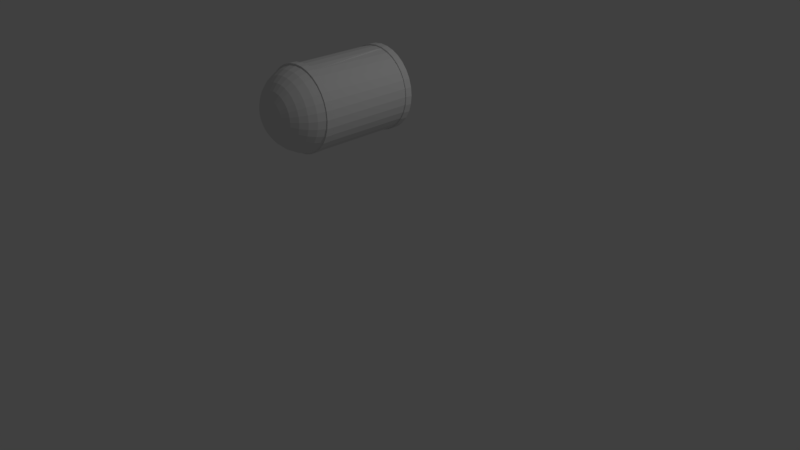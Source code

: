 # Source: basicBullet.blend  (saved by Blender 2.78.0; exported with 4.5.12 LTS)
import bpy
from mathutils import Matrix  # noqa: F401  (used for matrix-valued properties, if any)

bpy.ops.wm.read_factory_settings(use_empty=True)
scene = bpy.context.scene
scene.name = 'Scene'

# ---- collections
col_collection_1 = bpy.data.collections.new('Collection 1'); scene.collection.children.link(col_collection_1)

# ---- world
world_world = bpy.data.worlds.new('World'); scene.world = world_world
world_world.color = (0.05088, 0.05088, 0.05088)
world_world.use_sun_shadow = False
world_world.sun_shadow_jitter_overblur = 0.0
world_world.cycles.sampling_method = 'MANUAL'

# ---- cameras
cam_camera = bpy.data.cameras.new('Camera')
cam_camera.clip_end = 100.0
cam_camera.lens = 35.0
cam_camera.sensor_width = 32.0
cam_camera.sensor_height = 18.0
cam_camera.ortho_scale = 7.314
cam_camera.dof.focus_distance = 0.0
cam_camera.dof.aperture_fstop = 128.0

# ---- lights
light_lamp = bpy.data.lights.new('Lamp', 'POINT')
light_lamp.transmission_factor = 0.0
light_lamp.cutoff_distance = 30.0
light_lamp.energy = 100.0
light_lamp.shadow_buffer_clip_start = 1.001
light_lamp.shadow_soft_size = 0.1
light_lamp.shadow_maximum_resolution = 0.006
light_lamp.use_absolute_resolution = True

# ---- meshes
me_sphere_001 = bpy.data.meshes.new('Sphere.001')
me_sphere_001.from_pydata([(0.1082, 0.2034, 2.822), (0.1448, 0.3874, 2.765), (0.1785, 0.557, 2.673), (0.2081, 0.7056, 2.548), (0.2324, 0.8276, 2.397), (0.2504, 0.9182, 2.224), (0.2615, 0.974, 2.036), (0.2652, 0.9929, -0.1102), (0.1448, 0.1923, 2.822), (0.2166, 0.3656, 2.765), (0.2828, 0.5253, 2.673), (0.3407, 0.6653, 2.548), (0.3883, 0.7802, 2.397), (0.4237, 0.8656, 2.224), (0.4455, 0.9182, 2.036), (0.4528, 0.9359, 1.841), (0.1785, 0.1743, 2.822), (0.2828, 0.3303, 2.765), (0.3788, 0.474, 2.673), (0.463, 0.6, 2.548), (0.5321, 0.7034, 2.397), (0.5834, 0.7802, 2.224), (0.615, 0.8276, 2.036), (0.6257, 0.8435, 1.841), (0.2081, 0.15, 2.822), (0.3407, 0.2827, 2.765), (0.463, 0.4049, 2.673), (0.5702, 0.5121, 2.548), (0.6581, 0.6, 2.397), (0.7234, 0.6653, 2.224), (0.7637, 0.7056, 2.036), (0.7773, 0.7192, 1.841), (0.2324, 0.1205, 2.822), (0.3883, 0.2247, 2.765), (0.5321, 0.3207, 2.673), (0.6581, 0.4049, 2.548), (0.7615, 0.474, 2.397), (0.8383, 0.5253, 2.224), (0.8856, 0.557, 2.036), (0.9016, 0.5676, 1.841), (0.2504, 0.08673, 2.822), (0.4237, 0.1585, 2.765), (0.5834, 0.2247, 2.673), (0.7234, 0.2827, 2.548), (0.8383, 0.3303, 2.397), (0.9237, 0.3656, 2.224), (0.9763, 0.3874, 2.036), (0.994, 0.3948, 1.841), (0.2615, 0.05013, 2.822), (0.4455, 0.08673, 2.765), (0.615, 0.1205, 2.673), (0.7637, 0.15, 2.548), (0.8856, 0.1743, 2.397), (0.9763, 0.1923, 2.224), (1.032, 0.2034, 2.036), (1.051, 0.2072, 1.841), (0.2652, 0.01207, 2.822), (0.4528, 0.01207, 2.765), (0.6257, 0.01207, 2.673), (0.7773, 0.01207, 2.548), (0.9016, 0.01207, 2.397), (0.994, 0.01207, 2.224), (1.051, 0.01207, 2.036), (1.07, 0.01207, 1.841), (0.2615, -0.02599, 2.822), (0.4455, -0.06259, 2.765), (0.615, -0.09632, 2.673), (0.7637, -0.1259, 2.548), (0.8856, -0.1501, 2.397), (0.9763, -0.1682, 2.224), (1.032, -0.1793, 2.036), (1.051, -0.183, 1.841), (0.2504, -0.06259, 2.822), (0.4237, -0.1344, 2.765), (0.5834, -0.2005, 2.673), (0.7234, -0.2585, 2.548), (0.8383, -0.3061, 2.397), (0.9237, -0.3415, 2.224), (0.9763, -0.3633, 2.036), (0.994, -0.3706, 1.841), (0.9763, -0.3633, -0.3053), (0.2324, -0.09632, 2.822), (0.3883, -0.2005, 2.765), (0.5321, -0.2966, 2.673), (0.6581, -0.3808, 2.548), (0.7615, -0.4499, 2.397), (0.8383, -0.5012, 2.224), (0.8856, -0.5328, 2.036), (0.9016, -0.5435, 1.841), (0.8856, -0.5328, -0.3053), (0.2081, -0.1259, 2.822), (0.3407, -0.2585, 2.765), (0.463, -0.3808, 2.673), (0.5702, -0.4879, 2.548), (0.6581, -0.5759, 2.397), (0.7234, -0.6412, 2.224), (0.7637, -0.6815, 2.036), (0.7773, -0.695, 1.841), (0.7637, -0.6815, -0.3053), (0.1785, -0.1501, 2.822), (0.2828, -0.3061, 2.765), (0.3788, -0.4499, 2.673), (0.463, -0.5759, 2.548), (0.5321, -0.6793, 2.397), (0.5834, -0.7561, 2.224), (0.615, -0.8034, 2.036), (0.6257, -0.8194, 1.841), (0.615, -0.8034, -0.3053), (0.1448, -0.1682, 2.822), (0.2166, -0.3415, 2.765), (0.2828, -0.5012, 2.673), (0.3407, -0.6412, 2.548), (0.3883, -0.7561, 2.397), (0.4237, -0.8415, 2.224), (0.4455, -0.8941, 2.036), (0.4528, -0.9118, 1.841), (0.4455, -0.8941, -0.3053), (0.1082, -0.1793, 2.822), (0.1448, -0.3633, 2.765), (0.1785, -0.5328, 2.673), (0.2081, -0.6815, 2.548), (0.2324, -0.8034, 2.397), (0.2504, -0.8941, 2.224), (0.2615, -0.9499, 2.036), (0.2652, -0.9687, 1.841), (0.2615, -0.9499, -0.3053), (0.07015, -0.183, 2.822), (0.07015, -0.3706, 2.765), (0.07015, -0.5435, 2.673), (0.07015, -0.695, 2.548), (0.07015, -0.8194, 2.397), (0.07015, -0.9118, 2.224), (0.07015, -0.9687, 2.036), (0.07015, -0.9879, 1.841), (0.07015, -0.9687, -0.3053), (0.03209, -0.1793, 2.822), (-0.004507, -0.3633, 2.765), (-0.03824, -0.5328, 2.673), (-0.0678, -0.6815, 2.548), (-0.09206, -0.8034, 2.397), (-0.1101, -0.8941, 2.224), (-0.1212, -0.9499, 2.036), (-0.1249, -0.9687, 1.841), (-0.1212, -0.9499, -0.3053), (-0.004507, -0.1682, 2.822), (-0.0763, -0.3415, 2.765), (-0.1425, -0.5012, 2.673), (-0.2004, -0.6412, 2.548), (-0.248, -0.7561, 2.397), (-0.2834, -0.8415, 2.224), (-0.3052, -0.8941, 2.036), (-0.3125, -0.9118, 1.841), (-0.3052, -0.8941, -0.3053), (0.07015, 0.01207, 2.841), (-0.03824, -0.1501, 2.822), (-0.1425, -0.3061, 2.765), (-0.2385, -0.4499, 2.673), (-0.3227, -0.5759, 2.548), (-0.3918, -0.6793, 2.397), (-0.4431, -0.7561, 2.224), (-0.4747, -0.8034, 2.036), (-0.4854, -0.8194, 1.841), (-0.4747, -0.8034, -0.3053), (-0.0678, -0.1259, 2.822), (-0.2004, -0.2585, 2.765), (-0.3227, -0.3808, 2.673), (-0.4298, -0.4879, 2.548), (-0.5178, -0.5759, 2.397), (-0.5831, -0.6412, 2.224), (-0.6234, -0.6815, 2.036), (-0.637, -0.695, 1.841), (-0.6234, -0.6815, -0.3053), (-0.09206, -0.09632, 2.822), (-0.248, -0.2005, 2.765), (-0.3918, -0.2966, 2.673), (-0.5178, -0.3808, 2.548), (-0.6212, -0.4499, 2.397), (-0.698, -0.5012, 2.224), (-0.7453, -0.5328, 2.036), (-0.7613, -0.5435, 1.841), (-0.7453, -0.5328, -0.3053), (-0.1101, -0.06259, 2.822), (-0.2834, -0.1344, 2.765), (-0.4431, -0.2005, 2.673), (-0.5831, -0.2585, 2.548), (-0.698, -0.3061, 2.397), (-0.7834, -0.3415, 2.224), (-0.836, -0.3633, 2.036), (-0.8537, -0.3706, 1.841), (-0.836, -0.3633, -0.3053), (-0.1212, -0.02599, 2.822), (-0.3052, -0.06259, 2.765), (-0.4747, -0.09632, 2.673), (-0.6234, -0.1259, 2.548), (-0.7453, -0.1501, 2.397), (-0.836, -0.1682, 2.224), (-0.8918, -0.1793, 2.036), (-0.9106, -0.183, 1.841), (-0.8918, -0.1793, -0.3053), (-0.1249, 0.01207, 2.822), (-0.3125, 0.01207, 2.765), (-0.4854, 0.01207, 2.673), (-0.637, 0.01207, 2.548), (-0.7613, 0.01207, 2.397), (-0.8537, 0.01207, 2.224), (-0.9106, 0.01207, 2.036), (-0.9298, 0.01207, -0.1102), (-0.9106, 0.01207, -0.3053), (-0.1212, 0.05013, 2.822), (-0.3052, 0.08673, 2.765), (-0.4747, 0.1205, 2.673), (-0.6234, 0.15, 2.548), (-0.7453, 0.1743, 2.397), (-0.836, 0.1923, 2.224), (-0.8918, 0.2034, 2.036), (-0.9106, 0.2072, -0.1102), (-0.8918, 0.2034, -0.3053), (-0.1101, 0.08673, 2.822), (-0.2834, 0.1585, 2.765), (-0.4431, 0.2247, 2.673), (-0.5831, 0.2827, 2.548), (-0.698, 0.3303, 2.397), (-0.7834, 0.3656, 2.224), (-0.836, 0.3874, 2.036), (-0.8537, 0.3948, -0.1102), (-0.836, 0.3874, -0.3053), (-0.09206, 0.1205, 2.822), (-0.248, 0.2247, 2.765), (-0.3918, 0.3207, 2.673), (-0.5178, 0.4049, 2.548), (-0.6212, 0.474, 2.397), (-0.698, 0.5253, 2.224), (-0.7453, 0.557, 2.036), (-0.7613, 0.5676, -0.1102), (-0.7453, 0.557, -0.3053), (-0.0678, 0.15, 2.822), (-0.2004, 0.2827, 2.765), (-0.3227, 0.4049, 2.673), (-0.4298, 0.5121, 2.548), (-0.5178, 0.6, 2.397), (-0.5831, 0.6653, 2.224), (-0.6234, 0.7056, 2.036), (-0.637, 0.7192, -0.1102), (-0.6234, 0.7056, -0.3053), (-0.03824, 0.1743, 2.822), (-0.1425, 0.3303, 2.765), (-0.2385, 0.474, 2.673), (-0.3227, 0.6, 2.548), (-0.3918, 0.7034, 2.397), (-0.4431, 0.7802, 2.224), (-0.4747, 0.8276, 2.036), (-0.4854, 0.8435, -0.1102), (-0.4747, 0.8276, -0.3053), (-0.004507, 0.1923, 2.822), (-0.0763, 0.3656, 2.765), (-0.1425, 0.5253, 2.673), (-0.2004, 0.6653, 2.548), (-0.248, 0.7802, 2.397), (-0.2834, 0.8656, 2.224), (-0.3052, 0.9182, 2.036), (-0.3125, 0.9359, -0.1102), (-0.3052, 0.9182, -0.3053), (0.03209, 0.2034, 2.822), (-0.004507, 0.3874, 2.765), (-0.03824, 0.557, 2.673), (-0.0678, 0.7056, 2.548), (-0.09206, 0.8276, 2.397), (-0.1101, 0.9182, 2.224), (-0.1212, 0.974, 2.036), (-0.1249, 0.9929, -0.1102), (-0.1212, 0.974, -0.3053), (0.07015, 0.2072, 2.822), (0.07015, 0.3948, 2.765), (0.07015, 0.5676, 2.673), (0.07015, 0.7192, 2.548), (0.07015, 0.8435, 2.397), (0.07015, 0.9359, 2.224), (0.07015, 0.9929, 2.036), (0.07015, 1.012, -0.1102), (0.2617, 0.9752, -0.2934), (0.4456, 0.9184, -0.285), (0.6152, 0.8278, -0.2787), (0.7639, 0.7058, -0.2749), (0.8859, 0.5571, -0.2738), (0.9765, 0.3875, -0.2753), (1.032, 0.2035, -0.2794), (1.051, 0.01207, -0.2859), (1.032, -0.1793, -0.2947), (0.8826, -0.5308, -0.3175), (0.7583, -0.676, -0.3305), (0.6085, -0.7937, -0.344), (0.4394, -0.8795, -0.3573), (0.2577, -0.9306, -0.3699), (0.07015, -0.9456, -0.3814), (-0.1161, -0.9242, -0.3914), (-0.2942, -0.8676, -0.3996), (-0.4579, -0.7781, -0.4055), (-0.6011, -0.6592, -0.4091), (-0.7189, -0.5151, -0.4102), (-0.807, -0.3512, -0.4088), (-0.8622, -0.1734, -0.4049), (-0.8823, 0.01207, -0.3986), (-0.8665, 0.1984, -0.3903), (-0.815, 0.3787, -0.3801), (-0.7294, 0.5463, -0.3684), (-0.6126, 0.6948, -0.3556), (-0.4685, 0.8182, -0.3423), (-0.3024, 0.9116, -0.3289), (-0.1206, 0.9709, -0.3159), (0.07015, 0.993, -0.3039), (0.04784, 0.9907, -0.3053), (0.05745, 0.8407, -0.5497), (0.05745, 0.8407, -0.4112), (0.2191, 0.8248, -0.5497), (0.2191, 0.8248, -0.4112), (0.3745, 0.7777, -0.5497), (0.3745, 0.7777, -0.4112), (0.5177, 0.7011, -0.5497), (0.5177, 0.7011, -0.4112), (0.6433, 0.5981, -0.5497), (0.6433, 0.5981, -0.4112), (0.7463, 0.4725, -0.5497), (0.7463, 0.4725, -0.4112), (0.8229, 0.3293, -0.5497), (0.8229, 0.3293, -0.4112), (0.87, 0.1739, -0.5497), (0.87, 0.1739, -0.4112), (0.8859, 0.01225, -0.5497), (0.8859, 0.01225, -0.4112), (0.87, -0.1494, -0.5497), (0.87, -0.1494, -0.4112), (0.8229, -0.3048, -0.5497), (0.8229, -0.3048, -0.4112), (0.7463, -0.448, -0.5497), (0.7463, -0.448, -0.4112), (0.6433, -0.5736, -0.5497), (0.6433, -0.5736, -0.4112), (0.5177, -0.6766, -0.5497), (0.5177, -0.6766, -0.4112), (0.3745, -0.7531, -0.5497), (0.3745, -0.7531, -0.4112), (0.2191, -0.8003, -0.5497), (0.2191, -0.8003, -0.4112), (0.05745, -0.8162, -0.5497), (0.05745, -0.8162, -0.4112), (-0.1042, -0.8003, -0.5497), (-0.1042, -0.8003, -0.4112), (-0.2596, -0.7531, -0.5497), (-0.2596, -0.7531, -0.4112), (-0.4028, -0.6766, -0.5497), (-0.4028, -0.6766, -0.4112), (-0.5284, -0.5736, -0.5497), (-0.5284, -0.5736, -0.4112), (-0.6314, -0.448, -0.5497), (-0.6314, -0.448, -0.4112), (-0.7079, -0.3048, -0.5497), (-0.7079, -0.3048, -0.4112), (-0.7551, -0.1494, -0.5497), (-0.7551, -0.1494, -0.4112), (-0.771, 0.01225, -0.5497), (-0.771, 0.01225, -0.4112), (-0.7551, 0.1739, -0.5497), (-0.7551, 0.1739, -0.4112), (-0.7079, 0.3293, -0.5497), (-0.7079, 0.3293, -0.4112), (-0.6314, 0.4725, -0.5497), (-0.6314, 0.4725, -0.4112), (-0.5284, 0.5981, -0.5497), (-0.5284, 0.5981, -0.4112), (-0.4028, 0.7011, -0.5497), (-0.4028, 0.7011, -0.4112), (-0.2596, 0.7777, -0.5497), (-0.2596, 0.7777, -0.4112), (-0.1042, 0.8248, -0.5497), (-0.1042, 0.8248, -0.4112)], [], [(275, 274, 3, 4), (276, 275, 4, 5), (277, 276, 5, 6), (278, 277, 6, 7), (271, 153, 0), (309, 278, 7, 279), (272, 271, 0, 1), (273, 272, 1, 2), (274, 273, 2, 3), (3, 2, 10, 11), (4, 3, 11, 12), (5, 4, 12, 13), (6, 5, 13, 14), (7, 6, 14, 15), (0, 153, 8), (279, 7, 15, 280), (1, 0, 8, 9), (2, 1, 9, 10), (15, 14, 22, 23), (8, 153, 16), (280, 15, 23, 281), (9, 8, 16, 17), (10, 9, 17, 18), (11, 10, 18, 19), (12, 11, 19, 20), (13, 12, 20, 21), (14, 13, 21, 22), (20, 19, 27, 28), (21, 20, 28, 29), (22, 21, 29, 30), (23, 22, 30, 31), (16, 153, 24), (281, 23, 31, 282), (17, 16, 24, 25), (18, 17, 25, 26), (19, 18, 26, 27), (24, 153, 32), (282, 31, 39, 283), (25, 24, 32, 33), (26, 25, 33, 34), (27, 26, 34, 35), (28, 27, 35, 36), (29, 28, 36, 37), (30, 29, 37, 38), (31, 30, 38, 39), (36, 35, 43, 44), (37, 36, 44, 45), (38, 37, 45, 46), (39, 38, 46, 47), (32, 153, 40), (283, 39, 47, 284), (33, 32, 40, 41), (34, 33, 41, 42), (35, 34, 42, 43), (284, 47, 55, 285), (41, 40, 48, 49), (42, 41, 49, 50), (43, 42, 50, 51), (44, 43, 51, 52), (45, 44, 52, 53), (46, 45, 53, 54), (47, 46, 54, 55), (40, 153, 48), (53, 52, 60, 61), (54, 53, 61, 62), (55, 54, 62, 63), (48, 153, 56), (285, 55, 63, 286), (49, 48, 56, 57), (50, 49, 57, 58), (51, 50, 58, 59), (52, 51, 59, 60), (58, 57, 65, 66), (59, 58, 66, 67), (60, 59, 67, 68), (61, 60, 68, 69), (62, 61, 69, 70), (63, 62, 70, 71), (56, 153, 64), (286, 63, 71, 287), (57, 56, 64, 65), (70, 69, 77, 78), (71, 70, 78, 79), (64, 153, 72), (287, 71, 79, 80), (65, 64, 72, 73), (66, 65, 73, 74), (67, 66, 74, 75), (68, 67, 75, 76), (69, 68, 76, 77), (74, 73, 82, 83), (75, 74, 83, 84), (76, 75, 84, 85), (77, 76, 85, 86), (78, 77, 86, 87), (79, 78, 87, 88), (72, 153, 81), (80, 79, 88, 89), (73, 72, 81, 82), (80, 89, 288), (87, 86, 95, 96), (88, 87, 96, 97), (81, 153, 90), (89, 88, 97, 98), (82, 81, 90, 91), (288, 89, 98, 289), (83, 82, 91, 92), (84, 83, 92, 93), (85, 84, 93, 94), (86, 85, 94, 95), (93, 92, 101, 102), (94, 93, 102, 103), (95, 94, 103, 104), (96, 95, 104, 105), (97, 96, 105, 106), (90, 153, 99), (98, 97, 106, 107), (91, 90, 99, 100), (289, 98, 107, 290), (92, 91, 100, 101), (106, 105, 114, 115), (99, 153, 108), (107, 106, 115, 116), (100, 99, 108, 109), (290, 107, 116, 291), (101, 100, 109, 110), (102, 101, 110, 111), (103, 102, 111, 112), (104, 103, 112, 113), (105, 104, 113, 114), (111, 110, 119, 120), (112, 111, 120, 121), (113, 112, 121, 122), (114, 113, 122, 123), (115, 114, 123, 124), (108, 153, 117), (116, 115, 124, 125), (109, 108, 117, 118), (291, 116, 125, 292), (110, 109, 118, 119), (124, 123, 132, 133), (117, 153, 126), (125, 124, 133, 134), (118, 117, 126, 127), (292, 125, 134, 293), (119, 118, 127, 128), (120, 119, 128, 129), (121, 120, 129, 130), (122, 121, 130, 131), (123, 122, 131, 132), (130, 129, 138, 139), (131, 130, 139, 140), (132, 131, 140, 141), (133, 132, 141, 142), (126, 153, 135), (134, 133, 142, 143), (127, 126, 135, 136), (293, 134, 143, 294), (128, 127, 136, 137), (129, 128, 137, 138), (143, 142, 151, 152), (136, 135, 144, 145), (294, 143, 152, 295), (137, 136, 145, 146), (138, 137, 146, 147), (139, 138, 147, 148), (140, 139, 148, 149), (141, 140, 149, 150), (142, 141, 150, 151), (135, 153, 144), (149, 148, 158, 159), (150, 149, 159, 160), (151, 150, 160, 161), (144, 153, 154), (152, 151, 161, 162), (145, 144, 154, 155), (295, 152, 162, 296), (146, 145, 155, 156), (147, 146, 156, 157), (148, 147, 157, 158), (155, 154, 163, 164), (296, 162, 171, 297), (156, 155, 164, 165), (157, 156, 165, 166), (158, 157, 166, 167), (159, 158, 167, 168), (160, 159, 168, 169), (161, 160, 169, 170), (154, 153, 163), (162, 161, 170, 171), (168, 167, 176, 177), (169, 168, 177, 178), (170, 169, 178, 179), (163, 153, 172), (171, 170, 179, 180), (164, 163, 172, 173), (297, 171, 180, 298), (165, 164, 173, 174), (166, 165, 174, 175), (167, 166, 175, 176), (298, 180, 189, 299), (174, 173, 182, 183), (175, 174, 183, 184), (176, 175, 184, 185), (177, 176, 185, 186), (178, 177, 186, 187), (179, 178, 187, 188), (172, 153, 181), (180, 179, 188, 189), (173, 172, 181, 182), (187, 186, 195, 196), (188, 187, 196, 197), (181, 153, 190), (189, 188, 197, 198), (182, 181, 190, 191), (299, 189, 198, 300), (183, 182, 191, 192), (184, 183, 192, 193), (185, 184, 193, 194), (186, 185, 194, 195), (192, 191, 200, 201), (193, 192, 201, 202), (194, 193, 202, 203), (195, 194, 203, 204), (196, 195, 204, 205), (197, 196, 205, 206), (190, 153, 199), (198, 197, 206, 207), (191, 190, 199, 200), (300, 198, 207, 301), (205, 204, 213, 214), (206, 205, 214, 215), (199, 153, 208), (207, 206, 215, 216), (200, 199, 208, 209), (301, 207, 216, 302), (201, 200, 209, 210), (202, 201, 210, 211), (203, 202, 211, 212), (204, 203, 212, 213), (211, 210, 219, 220), (212, 211, 220, 221), (213, 212, 221, 222), (214, 213, 222, 223), (215, 214, 223, 224), (208, 153, 217), (216, 215, 224, 225), (209, 208, 217, 218), (302, 216, 225, 303), (210, 209, 218, 219), (224, 223, 232, 233), (217, 153, 226), (225, 224, 233, 234), (218, 217, 226, 227), (303, 225, 234, 304), (219, 218, 227, 228), (220, 219, 228, 229), (221, 220, 229, 230), (222, 221, 230, 231), (223, 222, 231, 232), (230, 229, 238, 239), (231, 230, 239, 240), (232, 231, 240, 241), (233, 232, 241, 242), (226, 153, 235), (234, 233, 242, 243), (227, 226, 235, 236), (304, 234, 243, 305), (228, 227, 236, 237), (229, 228, 237, 238), (235, 153, 244), (243, 242, 251, 252), (236, 235, 244, 245), (305, 243, 252, 306), (237, 236, 245, 246), (238, 237, 246, 247), (239, 238, 247, 248), (240, 239, 248, 249), (241, 240, 249, 250), (242, 241, 250, 251), (248, 247, 256, 257), (249, 248, 257, 258), (250, 249, 258, 259), (251, 250, 259, 260), (244, 153, 253), (252, 251, 260, 261), (245, 244, 253, 254), (306, 252, 261, 307), (246, 245, 254, 255), (247, 246, 255, 256), (261, 260, 269, 270), (254, 253, 262, 263), (307, 261, 270, 308), (255, 254, 263, 264), (256, 255, 264, 265), (257, 256, 265, 266), (258, 257, 266, 267), (259, 258, 267, 268), (260, 259, 268, 269), (253, 153, 262), (267, 266, 275, 276), (268, 267, 276, 277), (269, 268, 277, 278), (262, 153, 271), (263, 262, 271, 272), (308, 270, 310), (264, 263, 272, 273), (265, 264, 273, 274), (266, 265, 274, 275), (270, 269, 278, 309, 310), (311, 312, 314, 313), (313, 314, 316, 315), (315, 316, 318, 317), (317, 318, 320, 319), (319, 320, 322, 321), (321, 322, 324, 323), (323, 324, 326, 325), (325, 326, 328, 327), (327, 328, 330, 329), (329, 330, 332, 331), (331, 332, 334, 333), (333, 334, 336, 335), (335, 336, 338, 337), (337, 338, 340, 339), (339, 340, 342, 341), (341, 342, 344, 343), (343, 344, 346, 345), (345, 346, 348, 347), (347, 348, 350, 349), (349, 350, 352, 351), (351, 352, 354, 353), (353, 354, 356, 355), (355, 356, 358, 357), (357, 358, 360, 359), (359, 360, 362, 361), (361, 362, 364, 363), (363, 364, 366, 365), (365, 366, 368, 367), (367, 368, 370, 369), (369, 370, 372, 371), (314, 312, 374, 372, 370, 368, 366, 364, 362, 360, 358, 356, 354, 352, 350, 348, 346, 344, 342, 340, 338, 336, 334, 332, 330, 328, 326, 324, 322, 320, 318, 316), (371, 372, 374, 373), (373, 374, 312, 311), (311, 313, 315, 317, 319, 321, 323, 325, 327, 329, 331, 333, 335, 337, 339, 341, 343, 345, 347, 349, 351, 353, 355, 357, 359, 361, 363, 365, 367, 369, 371, 373)])
me_sphere_001.use_remesh_preserve_volume = False
me_sphere_001.use_remesh_preserve_attributes = False
me_sphere_001.use_mirror_vertex_groups = False
me_sphere_001.update()
me_cylinder_004 = bpy.data.meshes.new('Cylinder.004')
me_cylinder_004.from_pydata([(3.102e-08, 1.0, -27.99), (2.859e-08, 1.0, -25.99), (0.1951, 0.9808, -27.99), (0.1951, 0.9808, -25.99), (0.3827, 0.9239, -27.99), (0.3827, 0.9239, -25.99), (0.5556, 0.8315, -27.99), (0.5556, 0.8315, -25.99), (0.7071, 0.7071, -27.99), (0.7071, 0.7071, -25.99), (0.8315, 0.5556, -27.99), (0.8315, 0.5556, -25.99), (0.9239, 0.3827, -27.99), (0.9239, 0.3827, -25.99), (0.9808, 0.1951, -27.99), (0.9808, 0.1951, -25.99), (1.0, 1.981e-07, -27.99), (1.0, 1.913e-07, -25.99), (0.9808, -0.1951, -27.99), (0.9808, -0.1951, -25.99), (0.9239, -0.3827, -27.99), (0.9239, -0.3827, -25.99), (0.8315, -0.5556, -27.99), (0.8315, -0.5556, -25.99), (0.7071, -0.7071, -27.99), (0.7071, -0.7071, -25.99), (0.5556, -0.8315, -27.99), (0.5556, -0.8315, -25.99), (0.3827, -0.9239, -27.99), (0.3827, -0.9239, -25.99), (0.1951, -0.9808, -27.99), (0.1951, -0.9808, -25.99), (-2.948e-07, -1.0, -27.99), (-2.973e-07, -1.0, -25.99), (-0.1951, -0.9808, -27.99), (-0.1951, -0.9808, -25.99), (-0.3827, -0.9239, -27.99), (-0.3827, -0.9239, -25.99), (-0.5556, -0.8315, -27.99), (-0.5556, -0.8315, -25.99), (-0.7071, -0.7071, -27.99), (-0.7071, -0.7071, -25.99), (-0.8315, -0.5556, -27.99), (-0.8315, -0.5556, -25.99), (-0.9239, -0.3827, -27.99), (-0.9239, -0.3827, -25.99), (-0.9808, -0.1951, -27.99), (-0.9808, -0.1951, -25.99), (-1.0, 1.088e-06, -27.99), (-1.0, 1.081e-06, -25.99), (-0.9808, 0.1951, -27.99), (-0.9808, 0.1951, -25.99), (-0.9239, 0.3827, -27.99), (-0.9239, 0.3827, -25.99), (-0.8315, 0.5556, -27.99), (-0.8315, 0.5556, -25.99), (-0.7071, 0.7071, -27.99), (-0.7071, 0.7071, -25.99), (-0.5556, 0.8315, -27.99), (-0.5556, 0.8315, -25.99), (-0.3827, 0.9239, -27.99), (-0.3827, 0.9239, -25.99), (-0.1951, 0.9808, -27.99), (-0.1951, 0.9808, -25.99), (0.0, 1.0, -1.0), (0.0, 1.0, 1.0), (0.1951, 0.9808, -1.0), (0.1951, 0.9808, 1.0), (0.3827, 0.9239, -1.0), (0.3827, 0.9239, 1.0), (0.5556, 0.8315, -1.0), (0.5556, 0.8315, 1.0), (0.7071, 0.7071, -1.0), (0.7071, 0.7071, 1.0), (0.8315, 0.5556, -1.0), (0.8315, 0.5556, 1.0), (0.9239, 0.3827, -1.0), (0.9239, 0.3827, 1.0), (0.9808, 0.1951, -1.0), (0.9808, 0.1951, 1.0), (1.0, 7.55e-08, -1.0), (1.0, 7.55e-08, 1.0), (0.9808, -0.1951, -1.0), (0.9808, -0.1951, 1.0), (0.9239, -0.3827, -1.0), (0.9239, -0.3827, 1.0), (0.8315, -0.5556, -1.0), (0.8315, -0.5556, 1.0), (0.7071, -0.7071, -1.0), (0.7071, -0.7071, 1.0), (0.5556, -0.8315, -1.0), (0.5556, -0.8315, 1.0), (0.3827, -0.9239, -1.0), (0.3827, -0.9239, 1.0), (0.1951, -0.9808, -1.0), (0.1951, -0.9808, 1.0), (-3.258e-07, -1.0, -1.0), (-3.258e-07, -1.0, 1.0), (-0.1951, -0.9808, -1.0), (-0.1951, -0.9808, 1.0), (-0.3827, -0.9239, -1.0), (-0.3827, -0.9239, 1.0), (-0.5556, -0.8315, -1.0), (-0.5556, -0.8315, 1.0), (-0.7071, -0.7071, -1.0), (-0.7071, -0.7071, 1.0), (-0.8315, -0.5556, -1.0), (-0.8315, -0.5556, 1.0), (-0.9239, -0.3827, -1.0), (-0.9239, -0.3827, 1.0), (-0.9808, -0.1951, -1.0), (-0.9808, -0.1951, 1.0), (-1.0, 9.656e-07, -1.0), (-1.0, 9.656e-07, 1.0), (-0.9808, 0.1951, -1.0), (-0.9808, 0.1951, 1.0), (-0.9239, 0.3827, -1.0), (-0.9239, 0.3827, 1.0), (-0.8315, 0.5556, -1.0), (-0.8315, 0.5556, 1.0), (-0.7071, 0.7071, -1.0), (-0.7071, 0.7071, 1.0), (-0.5556, 0.8315, -1.0), (-0.5556, 0.8315, 1.0), (-0.3827, 0.9239, -1.0), (-0.3827, 0.9239, 1.0), (-0.1951, 0.9808, -1.0), (-0.1951, 0.9808, 1.0)], [], [(0, 1, 3, 2), (2, 3, 5, 4), (4, 5, 7, 6), (6, 7, 9, 8), (8, 9, 11, 10), (10, 11, 13, 12), (12, 13, 15, 14), (14, 15, 17, 16), (16, 17, 19, 18), (18, 19, 21, 20), (20, 21, 23, 22), (22, 23, 25, 24), (24, 25, 27, 26), (26, 27, 29, 28), (28, 29, 31, 30), (30, 31, 33, 32), (32, 33, 35, 34), (34, 35, 37, 36), (36, 37, 39, 38), (38, 39, 41, 40), (40, 41, 43, 42), (42, 43, 45, 44), (44, 45, 47, 46), (46, 47, 49, 48), (48, 49, 51, 50), (50, 51, 53, 52), (52, 53, 55, 54), (54, 55, 57, 56), (56, 57, 59, 58), (58, 59, 61, 60), (3, 1, 63, 61, 59, 57, 55, 53, 51, 49, 47, 45, 43, 41, 39, 37, 35, 33, 31, 29, 27, 25, 23, 21, 19, 17, 15, 13, 11, 9, 7, 5), (60, 61, 63, 62), (62, 63, 1, 0), (0, 2, 4, 6, 8, 10, 12, 14, 16, 18, 20, 22, 24, 26, 28, 30, 32, 34, 36, 38, 40, 42, 44, 46, 48, 50, 52, 54, 56, 58, 60, 62), (64, 65, 67, 66), (66, 67, 69, 68), (68, 69, 71, 70), (70, 71, 73, 72), (72, 73, 75, 74), (74, 75, 77, 76), (76, 77, 79, 78), (78, 79, 81, 80), (80, 81, 83, 82), (82, 83, 85, 84), (84, 85, 87, 86), (86, 87, 89, 88), (88, 89, 91, 90), (90, 91, 93, 92), (92, 93, 95, 94), (94, 95, 97, 96), (96, 97, 99, 98), (98, 99, 101, 100), (100, 101, 103, 102), (102, 103, 105, 104), (104, 105, 107, 106), (106, 107, 109, 108), (108, 109, 111, 110), (110, 111, 113, 112), (112, 113, 115, 114), (114, 115, 117, 116), (116, 117, 119, 118), (118, 119, 121, 120), (120, 121, 123, 122), (122, 123, 125, 124), (67, 65, 127, 125, 123, 121, 119, 117, 115, 113, 111, 109, 107, 105, 103, 101, 99, 97, 95, 93, 91, 89, 87, 85, 83, 81, 79, 77, 75, 73, 71, 69), (124, 125, 127, 126), (126, 127, 65, 64), (64, 66, 68, 70, 72, 74, 76, 78, 80, 82, 84, 86, 88, 90, 92, 94, 96, 98, 100, 102, 104, 106, 108, 110, 112, 114, 116, 118, 120, 122, 124, 126)])
me_cylinder_004.use_remesh_preserve_volume = False
me_cylinder_004.use_remesh_preserve_attributes = False
me_cylinder_004.use_mirror_vertex_groups = False
me_cylinder_004.update()

# ---- objects
ob_lamp = bpy.data.objects.new('Lamp', light_lamp)
ob_camera = bpy.data.objects.new('Camera', cam_camera)
ob_sphere_001 = bpy.data.objects.new('Sphere.001', me_sphere_001)
ob_cylinder_002 = bpy.data.objects.new('Cylinder.002', me_cylinder_004)

# ---- transforms, parenting, visibility, modifiers, constraints
ob_lamp.location = (4.021, 0.8954, 4.377)
ob_lamp.rotation_euler = (0.6503, 0.05522, 1.866)
ob_lamp.scale = (0.9531, 0.9531, 0.9531)
ob_lamp.lock_rotations_4d = False
ob_lamp.empty_display_type = 'ARROWS'
ob_lamp.color = (0.0, 0.0, 0.0, 0.0)
ob_lamp.lineart.crease_threshold = 0.0
ob_camera.location = (7.266, -6.265, 3.843)
ob_camera.rotation_euler = (1.109, 0.0, 0.8149)
ob_camera.scale = (0.9531, 0.9531, 0.9531)
ob_camera.lock_rotations_4d = False
ob_camera.empty_display_type = 'ARROWS'
ob_camera.color = (0.0, 0.0, 0.0, 0.0)
ob_camera.display_type = 'WIRE'
ob_camera.lineart.crease_threshold = 0.0
ob_sphere_001.location = (0.1358, -0.06288, 0.8346)
ob_sphere_001.rotation_euler = (1.571, -0.0, 0.0)
ob_sphere_001.scale = (0.4805, 0.4805, 0.4805)
ob_sphere_001.lineart.crease_threshold = 0.0
ob_cylinder_002.location = (0.1634, -0.9965, 0.8405)
ob_cylinder_002.rotation_euler = (1.571, -0.0, 0.0)
ob_cylinder_002.scale = (0.4878, 0.4878, 0.04079)
ob_cylinder_002.lineart.crease_threshold = 0.0

# ---- collection membership
col_collection_1.objects.link(ob_lamp)
col_collection_1.objects.link(ob_camera)
col_collection_1.objects.link(ob_sphere_001)
col_collection_1.objects.link(ob_cylinder_002)

# ---- scene / render settings (as saved in the file)
scene.camera = ob_camera
scene.frame_start = 1; scene.frame_end = 250; scene.frame_set(1)
scene.render.engine = 'BLENDER_EEVEE_NEXT'
scene.render.resolution_percentage = 50
scene.render.dither_intensity = 0.0
scene.cycles.use_denoising = False
scene.cycles.samples = 128
scene.cycles.sampling_pattern = 'TABULATED_SOBOL'
scene.cycles.light_sampling_threshold = 0.0
scene.cycles.use_adaptive_sampling = False
scene.cycles.use_light_tree = False
scene.cycles.blur_glossy = 0.0
scene.cycles.sample_clamp_indirect = 0.0
scene.view_settings.view_transform = 'Standard'
bpy.context.view_layer.update()
